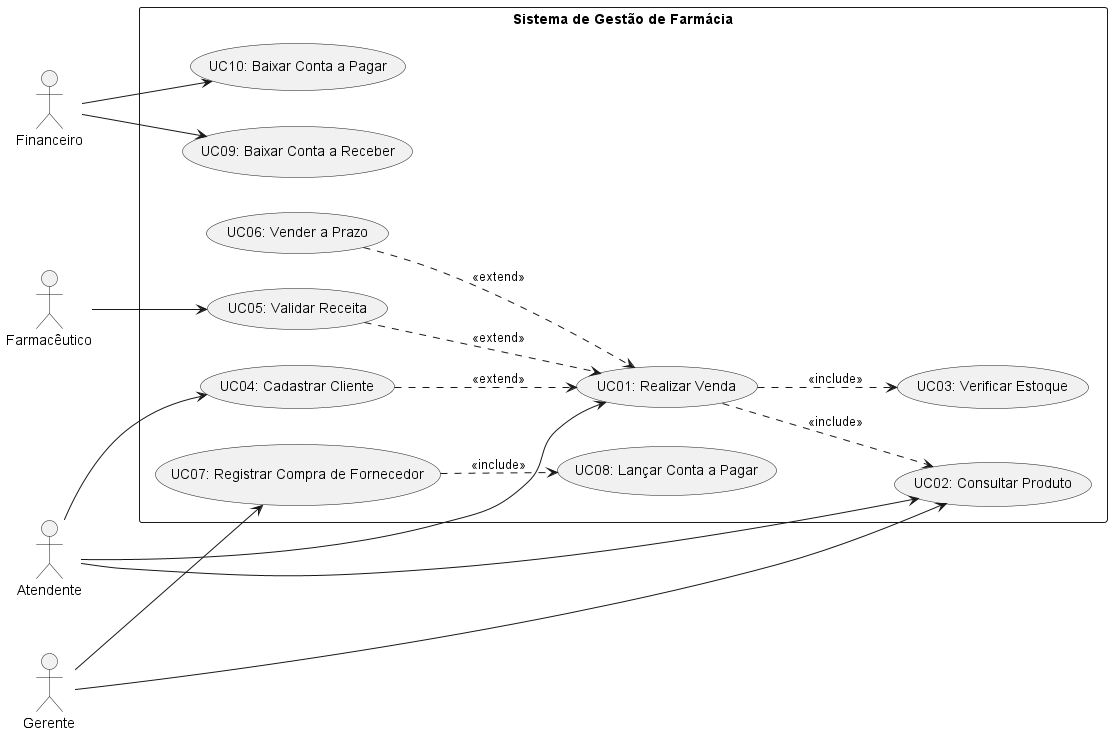

The diagram above was rendered by PlantUML. Its source (embedded in the PNG):
@startuml casos_de_uso_geral
left to right direction
skinparam packageStyle rectangle

actor "Atendente" as Atendente
actor "Farmacêutico" as Farmaceutico
actor "Gerente" as Gerente
actor "Financeiro" as Financeiro

rectangle "Sistema de Gestão de Farmácia" {
    usecase "UC01: Realizar Venda" as UC01
    usecase "UC02: Consultar Produto" as UC02
    usecase "UC03: Verificar Estoque" as UC03
    usecase "UC04: Cadastrar Cliente" as UC04
    usecase "UC05: Validar Receita" as UC05
    usecase "UC06: Vender a Prazo" as UC06
    usecase "UC07: Registrar Compra de Fornecedor" as UC07
    usecase "UC08: Lançar Conta a Pagar" as UC08
    usecase "UC09: Baixar Conta a Receber" as UC09
    usecase "UC10: Baixar Conta a Pagar" as UC10
}

Atendente --> UC01
Atendente --> UC02
Atendente --> UC04
Farmaceutico --> UC05
Gerente --> UC07
Gerente --> UC02
Financeiro --> UC09
Financeiro --> UC10

UC01 ..> UC02 : <<include>>
UC01 ..> UC03 : <<include>>
UC07 ..> UC08 : <<include>>

UC04 ..> UC01 : <<extend>>
UC05 ..> UC01 : <<extend>>
UC06 ..> UC01 : <<extend>>
@enduml